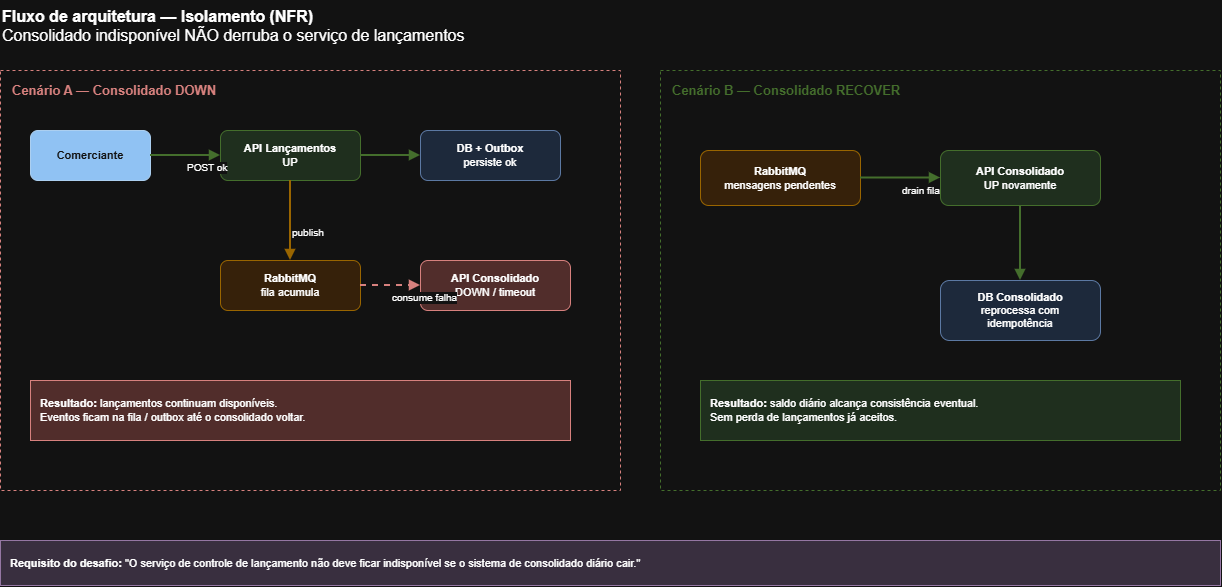

The diagram above was exported from draw.io. Its source (the exported page's mxGraphModel, read from the mxfile embedded in the PNG):
<mxGraphModel dx="2049" dy="1077" grid="1" gridSize="10" guides="1" tooltips="1" connect="1" arrows="1" fold="1" page="1" pageScale="1" pageWidth="827" pageHeight="1169" math="0" shadow="0">
  <root>
    <mxCell id="0" />
    <mxCell id="1" parent="0" />
    <mxCell id="title" parent="1" style="text;html=1;strokeColor=none;fillColor=none;align=left;fontSize=16;" value="&lt;b&gt;Fluxo de arquitetura — Isolamento (NFR)&lt;/b&gt;&lt;br&gt;Consolidado indisponível NÃO derruba o serviço de lançamentos" vertex="1">
      <mxGeometry height="50" width="900" x="40" y="20" as="geometry" />
    </mxCell>
    <mxCell id="boxA" parent="1" style="rounded=0;whiteSpace=wrap;html=1;fillColor=none;strokeColor=#b85450;dashed=1;verticalAlign=top;align=left;spacingLeft=10;spacingTop=6;fontStyle=1;fontSize=13;fontColor=#b85450;" value="Cenário A — Consolidado DOWN" vertex="1">
      <mxGeometry height="420" width="620" x="40" y="90" as="geometry" />
    </mxCell>
    <mxCell id="a1" parent="1" style="rounded=1;whiteSpace=wrap;html=1;fillColor=#08427B;strokeColor=#062F55;fontColor=#ffffff;align=center;fontSize=11;" value="&lt;b&gt;Comerciante&lt;/b&gt;" vertex="1">
      <mxGeometry height="50" width="120" x="70" y="150" as="geometry" />
    </mxCell>
    <mxCell id="a2" parent="1" style="rounded=1;whiteSpace=wrap;html=1;fillColor=#d5e8d4;strokeColor=#82b366;align=center;fontSize=11;" value="&lt;b&gt;API Lançamentos&lt;/b&gt;&lt;br&gt;UP" vertex="1">
      <mxGeometry height="50" width="140" x="260" y="150" as="geometry" />
    </mxCell>
    <mxCell id="a3" parent="1" style="rounded=1;whiteSpace=wrap;html=1;fillColor=#dae8fc;strokeColor=#6c8ebf;align=center;fontSize=11;" value="&lt;b&gt;DB + Outbox&lt;/b&gt;&lt;br&gt;persiste ok" vertex="1">
      <mxGeometry height="50" width="140" x="460" y="150" as="geometry" />
    </mxCell>
    <mxCell id="a4" parent="1" style="rounded=1;whiteSpace=wrap;html=1;fillColor=#ffe6cc;strokeColor=#d79b00;align=center;fontSize=11;" value="&lt;b&gt;RabbitMQ&lt;/b&gt;&lt;br&gt;fila acumula" vertex="1">
      <mxGeometry height="50" width="140" x="260" y="280" as="geometry" />
    </mxCell>
    <mxCell id="a5" parent="1" style="rounded=1;whiteSpace=wrap;html=1;fillColor=#f8cecc;strokeColor=#b85450;align=center;fontSize=11;" value="&lt;b&gt;API Consolidado&lt;/b&gt;&lt;br&gt;DOWN / timeout" vertex="1">
      <mxGeometry height="50" width="150" x="460" y="280" as="geometry" />
    </mxCell>
    <mxCell id="ae1" edge="1" parent="1" source="a1" style="edgeStyle=orthogonalEdgeStyle;html=1;endArrow=block;endFill=1;strokeWidth=2;strokeColor=#82b366;" target="a2">
      <mxGeometry relative="1" as="geometry" />
    </mxCell>
    <mxCell id="ae1l" connectable="0" parent="ae1" style="edgeLabel;html=1;fontSize=10;fillColor=#ffffff;" value="POST ok" vertex="1">
      <mxGeometry relative="1" as="geometry">
        <mxPoint as="offset" />
      </mxGeometry>
    </mxCell>
    <mxCell id="ae2" edge="1" parent="1" source="a2" style="edgeStyle=orthogonalEdgeStyle;html=1;endArrow=block;endFill=1;strokeWidth=2;strokeColor=#82b366;" target="a3">
      <mxGeometry relative="1" as="geometry" />
    </mxCell>
    <mxCell id="ae3" edge="1" parent="1" source="a2" style="edgeStyle=orthogonalEdgeStyle;html=1;endArrow=block;endFill=1;strokeWidth=2;strokeColor=#d79b00;" target="a4">
      <mxGeometry relative="1" as="geometry" />
    </mxCell>
    <mxCell id="ae3l" connectable="0" parent="ae3" style="edgeLabel;html=1;fontSize=10;fillColor=#ffffff;" value="publish" vertex="1">
      <mxGeometry relative="1" as="geometry">
        <mxPoint as="offset" />
      </mxGeometry>
    </mxCell>
    <mxCell id="ae4" edge="1" parent="1" source="a4" style="edgeStyle=orthogonalEdgeStyle;html=1;endArrow=block;endFill=1;strokeWidth=2;strokeColor=#b85450;dashed=1;" target="a5">
      <mxGeometry relative="1" as="geometry" />
    </mxCell>
    <mxCell id="ae4l" connectable="0" parent="ae4" style="edgeLabel;html=1;fontSize=10;fillColor=#ffffff;" value="consume falha" vertex="1">
      <mxGeometry relative="1" as="geometry">
        <mxPoint as="offset" />
      </mxGeometry>
    </mxCell>
    <mxCell id="aresult" parent="1" style="rounded=0;whiteSpace=wrap;html=1;fillColor=#f8cecc;strokeColor=#b85450;align=left;spacingLeft=8;fontSize=11;" value="&lt;b&gt;Resultado:&lt;/b&gt; lançamentos continuam disponíveis.&lt;br&gt;Eventos ficam na fila / outbox até o consolidado voltar." vertex="1">
      <mxGeometry height="60" width="540" x="70" y="400" as="geometry" />
    </mxCell>
    <mxCell id="boxB" parent="1" style="rounded=0;whiteSpace=wrap;html=1;fillColor=none;strokeColor=#82b366;dashed=1;verticalAlign=top;align=left;spacingLeft=10;spacingTop=6;fontStyle=1;fontSize=13;fontColor=#82b366;" value="Cenário B — Consolidado RECOVER" vertex="1">
      <mxGeometry height="420" width="560" x="700" y="90" as="geometry" />
    </mxCell>
    <mxCell id="b1" parent="1" style="rounded=1;whiteSpace=wrap;html=1;fillColor=#ffe6cc;strokeColor=#d79b00;align=center;fontSize=11;" value="&lt;b&gt;RabbitMQ&lt;/b&gt;&lt;br&gt;mensagens pendentes" vertex="1">
      <mxGeometry height="55" width="160" x="740" y="170" as="geometry" />
    </mxCell>
    <mxCell id="b2" parent="1" style="rounded=1;whiteSpace=wrap;html=1;fillColor=#d5e8d4;strokeColor=#82b366;align=center;fontSize=11;" value="&lt;b&gt;API Consolidado&lt;/b&gt;&lt;br&gt;UP novamente" vertex="1">
      <mxGeometry height="55" width="160" x="980" y="170" as="geometry" />
    </mxCell>
    <mxCell id="b3" parent="1" style="rounded=1;whiteSpace=wrap;html=1;fillColor=#dae8fc;strokeColor=#6c8ebf;align=center;fontSize=11;" value="&lt;b&gt;DB Consolidado&lt;/b&gt;&lt;br&gt;reprocessa com&#10;idempotência" vertex="1">
      <mxGeometry height="60" width="160" x="980" y="300" as="geometry" />
    </mxCell>
    <mxCell id="be1" edge="1" parent="1" source="b1" style="edgeStyle=orthogonalEdgeStyle;html=1;endArrow=block;endFill=1;strokeWidth=2;strokeColor=#82b366;" target="b2">
      <mxGeometry relative="1" as="geometry" />
    </mxCell>
    <mxCell id="be1l" connectable="0" parent="be1" style="edgeLabel;html=1;fontSize=10;fillColor=#ffffff;" value="drain fila" vertex="1">
      <mxGeometry relative="1" as="geometry">
        <mxPoint as="offset" />
      </mxGeometry>
    </mxCell>
    <mxCell id="be2" edge="1" parent="1" source="b2" style="edgeStyle=orthogonalEdgeStyle;html=1;endArrow=block;endFill=1;strokeWidth=2;strokeColor=#82b366;" target="b3">
      <mxGeometry relative="1" as="geometry" />
    </mxCell>
    <mxCell id="bresult" parent="1" style="rounded=0;whiteSpace=wrap;html=1;fillColor=#d5e8d4;strokeColor=#82b366;align=left;spacingLeft=8;fontSize=11;" value="&lt;b&gt;Resultado:&lt;/b&gt; saldo diário alcança consistência eventual.&lt;br&gt;Sem perda de lançamentos já aceitos." vertex="1">
      <mxGeometry height="60" width="480" x="740" y="400" as="geometry" />
    </mxCell>
    <mxCell id="req" parent="1" style="rounded=0;whiteSpace=wrap;html=1;fillColor=#E1D5E7;strokeColor=#9673A6;align=left;spacingLeft=8;fontSize=11;" value="&lt;b&gt;Requisito do desafio:&lt;/b&gt; &quot;O serviço de controle de lançamento não deve ficar indisponível se o sistema de consolidado diário cair.&quot;" vertex="1">
      <mxGeometry height="45" width="1220" x="40" y="560" as="geometry" />
    </mxCell>
  </root>
</mxGraphModel>